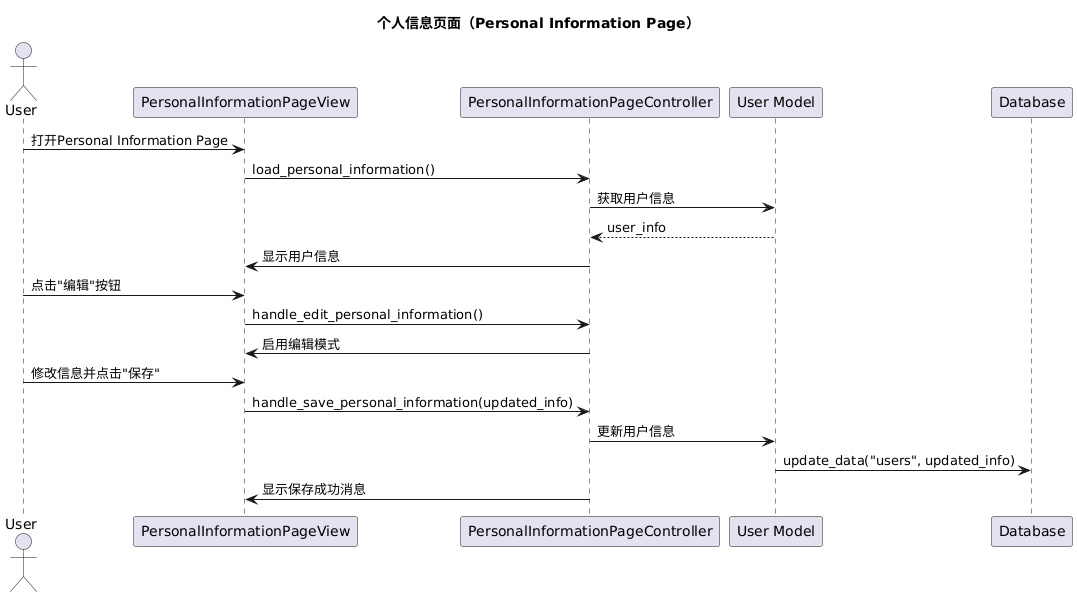

The diagram above was rendered by PlantUML. Its source (embedded in the PNG):
@startuml
title 个人信息页面（Personal Information Page）

actor User
participant "PersonalInformationPageView" as View
participant "PersonalInformationPageController" as Controller
participant "User Model" as UserModel
participant "Database" as DB

User -> View: 打开Personal Information Page
View -> Controller: load_personal_information()
Controller -> UserModel: 获取用户信息
UserModel --> Controller: user_info
Controller -> View: 显示用户信息
User -> View: 点击"编辑"按钮
View -> Controller: handle_edit_personal_information()
Controller -> View: 启用编辑模式
User -> View: 修改信息并点击"保存"
View -> Controller: handle_save_personal_information(updated_info)
Controller -> UserModel: 更新用户信息
UserModel -> DB: update_data("users", updated_info)
Controller -> View: 显示保存成功消息
@enduml